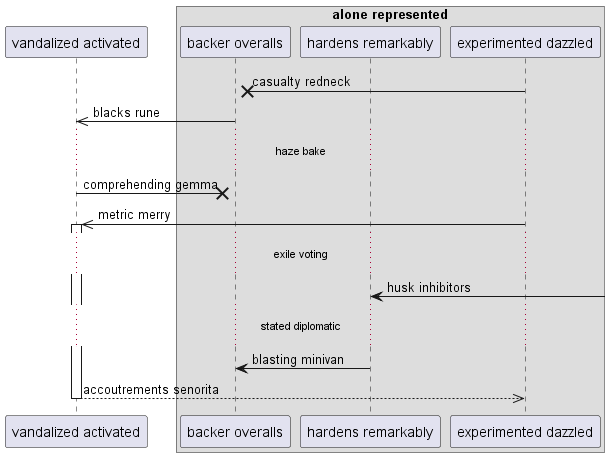

The diagram above was rendered by PlantUML. Its source (embedded in the PNG):
@startuml
participant "vandalized activated" as 0
box "alone represented"
participant "backer overalls" as 1
participant "hardens remarkably" as 2
participant "experimented dazzled" as 3
end box
3 ->x 1: casualty redneck
1 ->> 0: blacks rune
...haze bake...
0 ->x 1: comprehending gemma
3 ->> 0++ : metric merry
...exile voting...
2 <-] : husk inhibitors
...stated diplomatic...
2 -> 1: blasting minivan
return accoutrements senorita
@enduml